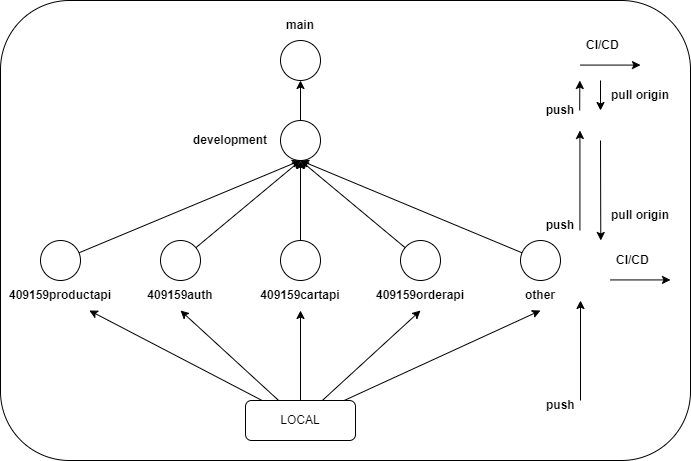

The diagram above was exported from draw.io. Its source (the exported page's mxGraphModel, read from the mxfile embedded in the PNG):
<mxGraphModel dx="1539" dy="843" grid="1" gridSize="10" guides="1" tooltips="1" connect="1" arrows="1" fold="1" page="1" pageScale="1" pageWidth="850" pageHeight="1100" math="0" shadow="0">
  <root>
    <mxCell id="0" />
    <mxCell id="1" parent="0" />
    <mxCell id="NQHxj1HgMkpKjC0kj89T-33" value="" style="rounded=1;whiteSpace=wrap;html=1;" parent="1" vertex="1">
      <mxGeometry x="80" y="440" width="690" height="460" as="geometry" />
    </mxCell>
    <mxCell id="NQHxj1HgMkpKjC0kj89T-1" value="" style="ellipse;whiteSpace=wrap;html=1;aspect=fixed;" parent="1" vertex="1">
      <mxGeometry x="360" y="480" width="40" height="40" as="geometry" />
    </mxCell>
    <mxCell id="NQHxj1HgMkpKjC0kj89T-26" style="edgeStyle=orthogonalEdgeStyle;rounded=0;orthogonalLoop=1;jettySize=auto;html=1;" parent="1" source="NQHxj1HgMkpKjC0kj89T-2" target="NQHxj1HgMkpKjC0kj89T-1" edge="1">
      <mxGeometry relative="1" as="geometry" />
    </mxCell>
    <mxCell id="NQHxj1HgMkpKjC0kj89T-2" value="" style="ellipse;whiteSpace=wrap;html=1;aspect=fixed;" parent="1" vertex="1">
      <mxGeometry x="360" y="560" width="40" height="40" as="geometry" />
    </mxCell>
    <mxCell id="NQHxj1HgMkpKjC0kj89T-21" style="edgeStyle=orthogonalEdgeStyle;rounded=0;orthogonalLoop=1;jettySize=auto;html=1;entryX=0.5;entryY=1;entryDx=0;entryDy=0;" parent="1" source="NQHxj1HgMkpKjC0kj89T-3" target="NQHxj1HgMkpKjC0kj89T-2" edge="1">
      <mxGeometry relative="1" as="geometry" />
    </mxCell>
    <mxCell id="NQHxj1HgMkpKjC0kj89T-3" value="" style="ellipse;whiteSpace=wrap;html=1;aspect=fixed;" parent="1" vertex="1">
      <mxGeometry x="360" y="680" width="40" height="40" as="geometry" />
    </mxCell>
    <mxCell id="NQHxj1HgMkpKjC0kj89T-22" style="rounded=0;orthogonalLoop=1;jettySize=auto;html=1;entryX=0.5;entryY=1;entryDx=0;entryDy=0;" parent="1" source="NQHxj1HgMkpKjC0kj89T-4" target="NQHxj1HgMkpKjC0kj89T-2" edge="1">
      <mxGeometry relative="1" as="geometry" />
    </mxCell>
    <mxCell id="NQHxj1HgMkpKjC0kj89T-4" value="" style="ellipse;whiteSpace=wrap;html=1;aspect=fixed;" parent="1" vertex="1">
      <mxGeometry x="240" y="680" width="40" height="40" as="geometry" />
    </mxCell>
    <mxCell id="NQHxj1HgMkpKjC0kj89T-24" style="rounded=0;orthogonalLoop=1;jettySize=auto;html=1;entryX=0.5;entryY=1;entryDx=0;entryDy=0;" parent="1" source="NQHxj1HgMkpKjC0kj89T-7" target="NQHxj1HgMkpKjC0kj89T-2" edge="1">
      <mxGeometry relative="1" as="geometry" />
    </mxCell>
    <mxCell id="NQHxj1HgMkpKjC0kj89T-7" value="" style="ellipse;whiteSpace=wrap;html=1;aspect=fixed;" parent="1" vertex="1">
      <mxGeometry x="480" y="680" width="40" height="40" as="geometry" />
    </mxCell>
    <mxCell id="NQHxj1HgMkpKjC0kj89T-25" style="rounded=0;orthogonalLoop=1;jettySize=auto;html=1;entryX=0.5;entryY=1;entryDx=0;entryDy=0;" parent="1" source="NQHxj1HgMkpKjC0kj89T-8" target="NQHxj1HgMkpKjC0kj89T-2" edge="1">
      <mxGeometry relative="1" as="geometry">
        <mxPoint x="380" y="610" as="targetPoint" />
      </mxGeometry>
    </mxCell>
    <mxCell id="NQHxj1HgMkpKjC0kj89T-8" value="" style="ellipse;whiteSpace=wrap;html=1;aspect=fixed;" parent="1" vertex="1">
      <mxGeometry x="600" y="680" width="40" height="40" as="geometry" />
    </mxCell>
    <mxCell id="NQHxj1HgMkpKjC0kj89T-23" style="rounded=0;orthogonalLoop=1;jettySize=auto;html=1;entryX=0.5;entryY=1;entryDx=0;entryDy=0;" parent="1" source="NQHxj1HgMkpKjC0kj89T-9" target="NQHxj1HgMkpKjC0kj89T-2" edge="1">
      <mxGeometry relative="1" as="geometry" />
    </mxCell>
    <mxCell id="NQHxj1HgMkpKjC0kj89T-9" value="" style="ellipse;whiteSpace=wrap;html=1;aspect=fixed;" parent="1" vertex="1">
      <mxGeometry x="120" y="680" width="40" height="40" as="geometry" />
    </mxCell>
    <mxCell id="NQHxj1HgMkpKjC0kj89T-16" value="" style="edgeStyle=orthogonalEdgeStyle;rounded=0;orthogonalLoop=1;jettySize=auto;html=1;" parent="1" source="NQHxj1HgMkpKjC0kj89T-10" target="NQHxj1HgMkpKjC0kj89T-13" edge="1">
      <mxGeometry relative="1" as="geometry" />
    </mxCell>
    <mxCell id="NQHxj1HgMkpKjC0kj89T-17" style="rounded=0;orthogonalLoop=1;jettySize=auto;html=1;" parent="1" source="NQHxj1HgMkpKjC0kj89T-10" target="NQHxj1HgMkpKjC0kj89T-11" edge="1">
      <mxGeometry relative="1" as="geometry" />
    </mxCell>
    <mxCell id="NQHxj1HgMkpKjC0kj89T-18" style="rounded=0;orthogonalLoop=1;jettySize=auto;html=1;entryX=0.5;entryY=1;entryDx=0;entryDy=0;" parent="1" source="NQHxj1HgMkpKjC0kj89T-10" target="NQHxj1HgMkpKjC0kj89T-12" edge="1">
      <mxGeometry relative="1" as="geometry" />
    </mxCell>
    <mxCell id="NQHxj1HgMkpKjC0kj89T-19" style="rounded=0;orthogonalLoop=1;jettySize=auto;html=1;entryX=0.5;entryY=1;entryDx=0;entryDy=0;" parent="1" source="NQHxj1HgMkpKjC0kj89T-10" target="NQHxj1HgMkpKjC0kj89T-14" edge="1">
      <mxGeometry relative="1" as="geometry" />
    </mxCell>
    <mxCell id="NQHxj1HgMkpKjC0kj89T-20" style="rounded=0;orthogonalLoop=1;jettySize=auto;html=1;entryX=0.5;entryY=1;entryDx=0;entryDy=0;" parent="1" source="NQHxj1HgMkpKjC0kj89T-10" target="NQHxj1HgMkpKjC0kj89T-15" edge="1">
      <mxGeometry relative="1" as="geometry" />
    </mxCell>
    <mxCell id="NQHxj1HgMkpKjC0kj89T-10" value="LOCAL" style="rounded=1;whiteSpace=wrap;html=1;" parent="1" vertex="1">
      <mxGeometry x="325" y="840" width="110" height="40" as="geometry" />
    </mxCell>
    <mxCell id="NQHxj1HgMkpKjC0kj89T-11" value="&lt;b&gt;409159productapi&lt;/b&gt;" style="text;html=1;align=center;verticalAlign=middle;whiteSpace=wrap;rounded=0;" parent="1" vertex="1">
      <mxGeometry x="110" y="720" width="60" height="30" as="geometry" />
    </mxCell>
    <mxCell id="NQHxj1HgMkpKjC0kj89T-12" value="&lt;b&gt;409159auth&lt;/b&gt;" style="text;html=1;align=center;verticalAlign=middle;whiteSpace=wrap;rounded=0;" parent="1" vertex="1">
      <mxGeometry x="230" y="720" width="60" height="30" as="geometry" />
    </mxCell>
    <mxCell id="NQHxj1HgMkpKjC0kj89T-13" value="&lt;b&gt;409159cartapi&lt;/b&gt;" style="text;html=1;align=center;verticalAlign=middle;whiteSpace=wrap;rounded=0;" parent="1" vertex="1">
      <mxGeometry x="350" y="720" width="60" height="30" as="geometry" />
    </mxCell>
    <mxCell id="NQHxj1HgMkpKjC0kj89T-14" value="&lt;b&gt;409159orderapi&lt;/b&gt;" style="text;html=1;align=center;verticalAlign=middle;whiteSpace=wrap;rounded=0;" parent="1" vertex="1">
      <mxGeometry x="470" y="720" width="60" height="30" as="geometry" />
    </mxCell>
    <mxCell id="NQHxj1HgMkpKjC0kj89T-15" value="&lt;b&gt;other&lt;/b&gt;" style="text;html=1;align=center;verticalAlign=middle;whiteSpace=wrap;rounded=0;" parent="1" vertex="1">
      <mxGeometry x="590" y="720" width="60" height="30" as="geometry" />
    </mxCell>
    <mxCell id="NQHxj1HgMkpKjC0kj89T-27" value="&lt;b&gt;main&lt;/b&gt;" style="text;html=1;align=center;verticalAlign=middle;whiteSpace=wrap;rounded=0;" parent="1" vertex="1">
      <mxGeometry x="350" y="450" width="60" height="30" as="geometry" />
    </mxCell>
    <mxCell id="NQHxj1HgMkpKjC0kj89T-28" value="&lt;b&gt;development&lt;/b&gt;" style="text;html=1;align=center;verticalAlign=middle;whiteSpace=wrap;rounded=0;" parent="1" vertex="1">
      <mxGeometry x="280" y="565" width="60" height="30" as="geometry" />
    </mxCell>
    <mxCell id="NQHxj1HgMkpKjC0kj89T-30" value="&lt;b&gt;push&lt;/b&gt;" style="text;html=1;align=center;verticalAlign=middle;whiteSpace=wrap;rounded=0;" parent="1" vertex="1">
      <mxGeometry x="610" y="650" width="60" height="30" as="geometry" />
    </mxCell>
    <mxCell id="NQHxj1HgMkpKjC0kj89T-31" value="&lt;b&gt;pull origin&lt;/b&gt;" style="text;html=1;align=center;verticalAlign=middle;whiteSpace=wrap;rounded=0;" parent="1" vertex="1">
      <mxGeometry x="690" y="640" width="60" height="30" as="geometry" />
    </mxCell>
    <mxCell id="NQHxj1HgMkpKjC0kj89T-38" value="" style="endArrow=classic;html=1;rounded=0;" parent="1" edge="1">
      <mxGeometry width="50" height="50" relative="1" as="geometry">
        <mxPoint x="660" y="840" as="sourcePoint" />
        <mxPoint x="660" y="740" as="targetPoint" />
      </mxGeometry>
    </mxCell>
    <mxCell id="NQHxj1HgMkpKjC0kj89T-39" value="" style="endArrow=classic;html=1;rounded=0;" parent="1" edge="1">
      <mxGeometry width="50" height="50" relative="1" as="geometry">
        <mxPoint x="690" y="719.4300000000001" as="sourcePoint" />
        <mxPoint x="750" y="719.4300000000001" as="targetPoint" />
      </mxGeometry>
    </mxCell>
    <mxCell id="NQHxj1HgMkpKjC0kj89T-40" value="&lt;b&gt;push&lt;/b&gt;" style="text;strokeColor=none;fillColor=none;align=left;verticalAlign=middle;spacingLeft=4;spacingRight=4;overflow=hidden;points=[[0,0.5],[1,0.5]];portConstraint=eastwest;rotatable=0;whiteSpace=wrap;html=1;" parent="1" vertex="1">
      <mxGeometry x="620" y="830" width="40" height="30" as="geometry" />
    </mxCell>
    <mxCell id="NQHxj1HgMkpKjC0kj89T-41" value="&lt;b&gt;CI/CD&lt;/b&gt;" style="text;strokeColor=none;fillColor=none;align=left;verticalAlign=middle;spacingLeft=4;spacingRight=4;overflow=hidden;points=[[0,0.5],[1,0.5]];portConstraint=eastwest;rotatable=0;whiteSpace=wrap;html=1;" parent="1" vertex="1">
      <mxGeometry x="690" y="684.85" width="80" height="30" as="geometry" />
    </mxCell>
    <mxCell id="NQHxj1HgMkpKjC0kj89T-42" value="" style="endArrow=classic;html=1;rounded=0;" parent="1" edge="1">
      <mxGeometry width="50" height="50" relative="1" as="geometry">
        <mxPoint x="660" y="504.58000000000004" as="sourcePoint" />
        <mxPoint x="720" y="504.58000000000004" as="targetPoint" />
      </mxGeometry>
    </mxCell>
    <mxCell id="NQHxj1HgMkpKjC0kj89T-43" value="&lt;b&gt;CI/CD&lt;/b&gt;" style="text;strokeColor=none;fillColor=none;align=left;verticalAlign=middle;spacingLeft=4;spacingRight=4;overflow=hidden;points=[[0,0.5],[1,0.5]];portConstraint=eastwest;rotatable=0;whiteSpace=wrap;html=1;" parent="1" vertex="1">
      <mxGeometry x="660" y="470.00000000000006" width="80" height="30" as="geometry" />
    </mxCell>
    <mxCell id="NQHxj1HgMkpKjC0kj89T-44" value="" style="endArrow=classic;html=1;rounded=0;" parent="1" edge="1">
      <mxGeometry width="50" height="50" relative="1" as="geometry">
        <mxPoint x="659.17" y="550" as="sourcePoint" />
        <mxPoint x="659.3399999999999" y="520" as="targetPoint" />
      </mxGeometry>
    </mxCell>
    <mxCell id="NQHxj1HgMkpKjC0kj89T-45" value="&lt;b&gt;push&lt;/b&gt;" style="text;html=1;align=center;verticalAlign=middle;whiteSpace=wrap;rounded=0;" parent="1" vertex="1">
      <mxGeometry x="610" y="535" width="60" height="30" as="geometry" />
    </mxCell>
    <mxCell id="pTsW9ctthT4GCzsX1m7l-1" value="" style="endArrow=classic;html=1;rounded=0;" edge="1" parent="1">
      <mxGeometry width="50" height="50" relative="1" as="geometry">
        <mxPoint x="659.43" y="670" as="sourcePoint" />
        <mxPoint x="659.43" y="570" as="targetPoint" />
      </mxGeometry>
    </mxCell>
    <mxCell id="pTsW9ctthT4GCzsX1m7l-2" value="" style="endArrow=classic;html=1;rounded=0;" edge="1" parent="1">
      <mxGeometry width="50" height="50" relative="1" as="geometry">
        <mxPoint x="680" y="580" as="sourcePoint" />
        <mxPoint x="680.29" y="680" as="targetPoint" />
      </mxGeometry>
    </mxCell>
    <mxCell id="pTsW9ctthT4GCzsX1m7l-3" value="" style="endArrow=classic;html=1;rounded=0;" edge="1" parent="1">
      <mxGeometry width="50" height="50" relative="1" as="geometry">
        <mxPoint x="680" y="520" as="sourcePoint" />
        <mxPoint x="680" y="550" as="targetPoint" />
      </mxGeometry>
    </mxCell>
    <mxCell id="pTsW9ctthT4GCzsX1m7l-4" value="&lt;b&gt;pull origin&lt;/b&gt;" style="text;html=1;align=center;verticalAlign=middle;whiteSpace=wrap;rounded=0;" vertex="1" parent="1">
      <mxGeometry x="690" y="520" width="60" height="30" as="geometry" />
    </mxCell>
  </root>
</mxGraphModel>